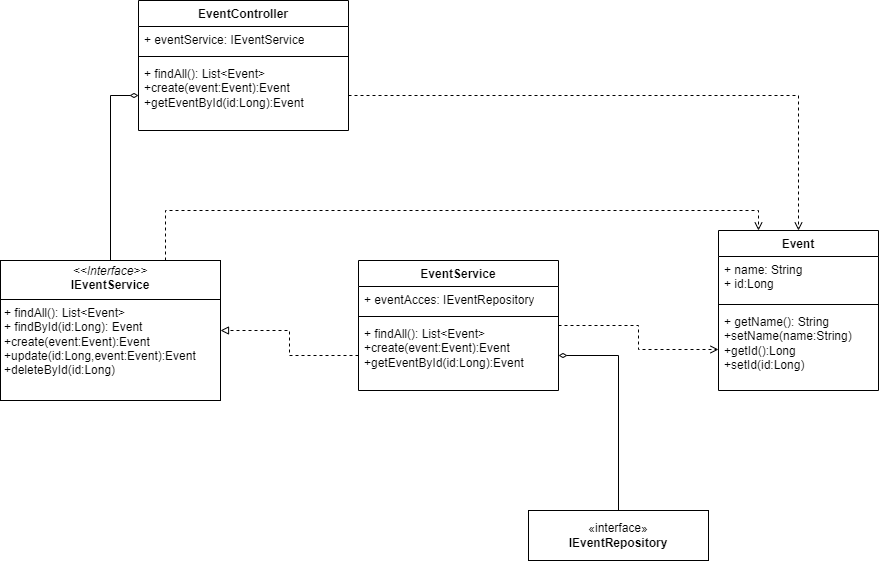

The diagram above was exported from draw.io. Its source (the exported page's mxGraphModel, read from the mxfile embedded in the PNG):
<mxGraphModel dx="978" dy="482" grid="1" gridSize="10" guides="1" tooltips="1" connect="1" arrows="1" fold="1" page="1" pageScale="1" pageWidth="827" pageHeight="1169" math="0" shadow="0">
  <root>
    <mxCell id="0" />
    <mxCell id="1" parent="0" />
    <mxCell id="6m9iExO_NX3KlGx-TRQE-14" style="edgeStyle=orthogonalEdgeStyle;rounded=0;orthogonalLoop=1;jettySize=auto;html=1;exitX=0.5;exitY=0;exitDx=0;exitDy=0;endArrow=diamondThin;endFill=0;targetPerimeterSpacing=18;entryX=0;entryY=0.5;entryDx=0;entryDy=0;" edge="1" parent="1" source="6m9iExO_NX3KlGx-TRQE-1" target="6m9iExO_NX3KlGx-TRQE-13">
      <mxGeometry relative="1" as="geometry">
        <mxPoint x="280" y="220" as="targetPoint" />
      </mxGeometry>
    </mxCell>
    <mxCell id="6m9iExO_NX3KlGx-TRQE-25" style="edgeStyle=orthogonalEdgeStyle;rounded=0;orthogonalLoop=1;jettySize=auto;html=1;exitX=0.75;exitY=0;exitDx=0;exitDy=0;entryX=0.25;entryY=0;entryDx=0;entryDy=0;endArrow=open;endFill=0;dashed=1;" edge="1" parent="1" source="6m9iExO_NX3KlGx-TRQE-1" target="6m9iExO_NX3KlGx-TRQE-6">
      <mxGeometry relative="1" as="geometry" />
    </mxCell>
    <mxCell id="6m9iExO_NX3KlGx-TRQE-1" value="&lt;p style=&quot;margin:0px;margin-top:4px;text-align:center;&quot;&gt;&lt;i&gt;&amp;lt;&amp;lt;Interface&amp;gt;&amp;gt;&lt;/i&gt;&lt;br&gt;&lt;b&gt;IEventService&lt;/b&gt;&lt;/p&gt;&lt;hr size=&quot;1&quot; style=&quot;border-style:solid;&quot;&gt;&lt;p style=&quot;margin:0px;margin-left:4px;&quot;&gt;+ findAll(): List&amp;lt;Event&amp;gt;&lt;br&gt;+ findById(id:Long): Event&lt;/p&gt;&lt;p style=&quot;margin:0px;margin-left:4px;&quot;&gt;+create(event:Event):Event&lt;/p&gt;&lt;p style=&quot;margin:0px;margin-left:4px;&quot;&gt;+update(id:Long,event:Event):Event&lt;/p&gt;&lt;p style=&quot;margin:0px;margin-left:4px;&quot;&gt;+deleteById(id:Long)&lt;/p&gt;&lt;p style=&quot;margin:0px;margin-left:4px;&quot;&gt;&lt;br&gt;&lt;/p&gt;" style="verticalAlign=top;align=left;overflow=fill;html=1;whiteSpace=wrap;" vertex="1" parent="1">
      <mxGeometry x="152" y="390" width="220" height="140" as="geometry" />
    </mxCell>
    <mxCell id="6m9iExO_NX3KlGx-TRQE-24" style="edgeStyle=orthogonalEdgeStyle;rounded=0;orthogonalLoop=1;jettySize=auto;html=1;exitX=1;exitY=0.5;exitDx=0;exitDy=0;entryX=0;entryY=0.5;entryDx=0;entryDy=0;endArrow=open;endFill=0;dashed=1;" edge="1" parent="1" source="6m9iExO_NX3KlGx-TRQE-2" target="6m9iExO_NX3KlGx-TRQE-9">
      <mxGeometry relative="1" as="geometry" />
    </mxCell>
    <mxCell id="6m9iExO_NX3KlGx-TRQE-2" value="EventService" style="swimlane;fontStyle=1;align=center;verticalAlign=top;childLayout=stackLayout;horizontal=1;startSize=26;horizontalStack=0;resizeParent=1;resizeParentMax=0;resizeLast=0;collapsible=1;marginBottom=0;whiteSpace=wrap;html=1;" vertex="1" parent="1">
      <mxGeometry x="510" y="390" width="200" height="130" as="geometry" />
    </mxCell>
    <mxCell id="6m9iExO_NX3KlGx-TRQE-3" value="+ eventAcces: IEventRepository" style="text;strokeColor=none;fillColor=none;align=left;verticalAlign=top;spacingLeft=4;spacingRight=4;overflow=hidden;rotatable=0;points=[[0,0.5],[1,0.5]];portConstraint=eastwest;whiteSpace=wrap;html=1;" vertex="1" parent="6m9iExO_NX3KlGx-TRQE-2">
      <mxGeometry y="26" width="200" height="26" as="geometry" />
    </mxCell>
    <mxCell id="6m9iExO_NX3KlGx-TRQE-4" value="" style="line;strokeWidth=1;fillColor=none;align=left;verticalAlign=middle;spacingTop=-1;spacingLeft=3;spacingRight=3;rotatable=0;labelPosition=right;points=[];portConstraint=eastwest;strokeColor=inherit;" vertex="1" parent="6m9iExO_NX3KlGx-TRQE-2">
      <mxGeometry y="52" width="200" height="8" as="geometry" />
    </mxCell>
    <mxCell id="6m9iExO_NX3KlGx-TRQE-5" value="+ findAll(): List&amp;lt;Event&amp;gt;&lt;div&gt;+create(event:Event):Event&lt;/div&gt;&lt;div&gt;+getEventById(id:Long):Event&lt;/div&gt;" style="text;strokeColor=none;fillColor=none;align=left;verticalAlign=top;spacingLeft=4;spacingRight=4;overflow=hidden;rotatable=0;points=[[0,0.5],[1,0.5]];portConstraint=eastwest;whiteSpace=wrap;html=1;" vertex="1" parent="6m9iExO_NX3KlGx-TRQE-2">
      <mxGeometry y="60" width="200" height="70" as="geometry" />
    </mxCell>
    <mxCell id="6m9iExO_NX3KlGx-TRQE-6" value="Event" style="swimlane;fontStyle=1;align=center;verticalAlign=top;childLayout=stackLayout;horizontal=1;startSize=26;horizontalStack=0;resizeParent=1;resizeParentMax=0;resizeLast=0;collapsible=1;marginBottom=0;whiteSpace=wrap;html=1;" vertex="1" parent="1">
      <mxGeometry x="870" y="360" width="160" height="160" as="geometry" />
    </mxCell>
    <mxCell id="6m9iExO_NX3KlGx-TRQE-7" value="+ name: String&lt;div&gt;+ id:Long&lt;/div&gt;" style="text;strokeColor=none;fillColor=none;align=left;verticalAlign=top;spacingLeft=4;spacingRight=4;overflow=hidden;rotatable=0;points=[[0,0.5],[1,0.5]];portConstraint=eastwest;whiteSpace=wrap;html=1;" vertex="1" parent="6m9iExO_NX3KlGx-TRQE-6">
      <mxGeometry y="26" width="160" height="44" as="geometry" />
    </mxCell>
    <mxCell id="6m9iExO_NX3KlGx-TRQE-8" value="" style="line;strokeWidth=1;fillColor=none;align=left;verticalAlign=middle;spacingTop=-1;spacingLeft=3;spacingRight=3;rotatable=0;labelPosition=right;points=[];portConstraint=eastwest;strokeColor=inherit;" vertex="1" parent="6m9iExO_NX3KlGx-TRQE-6">
      <mxGeometry y="70" width="160" height="8" as="geometry" />
    </mxCell>
    <mxCell id="6m9iExO_NX3KlGx-TRQE-9" value="+ getName(): String&lt;div&gt;+setName(name:String)&lt;/div&gt;&lt;div&gt;+getId():Long&lt;/div&gt;&lt;div&gt;+setId(id:Long)&lt;/div&gt;" style="text;strokeColor=none;fillColor=none;align=left;verticalAlign=top;spacingLeft=4;spacingRight=4;overflow=hidden;rotatable=0;points=[[0,0.5],[1,0.5]];portConstraint=eastwest;whiteSpace=wrap;html=1;" vertex="1" parent="6m9iExO_NX3KlGx-TRQE-6">
      <mxGeometry y="78" width="160" height="82" as="geometry" />
    </mxCell>
    <mxCell id="6m9iExO_NX3KlGx-TRQE-10" value="EventController" style="swimlane;fontStyle=1;align=center;verticalAlign=top;childLayout=stackLayout;horizontal=1;startSize=26;horizontalStack=0;resizeParent=1;resizeParentMax=0;resizeLast=0;collapsible=1;marginBottom=0;whiteSpace=wrap;html=1;" vertex="1" parent="1">
      <mxGeometry x="290" y="130" width="210" height="130" as="geometry" />
    </mxCell>
    <mxCell id="6m9iExO_NX3KlGx-TRQE-11" value="+ eventService: IEventService" style="text;strokeColor=none;fillColor=none;align=left;verticalAlign=top;spacingLeft=4;spacingRight=4;overflow=hidden;rotatable=0;points=[[0,0.5],[1,0.5]];portConstraint=eastwest;whiteSpace=wrap;html=1;" vertex="1" parent="6m9iExO_NX3KlGx-TRQE-10">
      <mxGeometry y="26" width="210" height="26" as="geometry" />
    </mxCell>
    <mxCell id="6m9iExO_NX3KlGx-TRQE-12" value="" style="line;strokeWidth=1;fillColor=none;align=left;verticalAlign=middle;spacingTop=-1;spacingLeft=3;spacingRight=3;rotatable=0;labelPosition=right;points=[];portConstraint=eastwest;strokeColor=inherit;" vertex="1" parent="6m9iExO_NX3KlGx-TRQE-10">
      <mxGeometry y="52" width="210" height="8" as="geometry" />
    </mxCell>
    <mxCell id="6m9iExO_NX3KlGx-TRQE-13" value="+ findAll(): List&amp;lt;Event&amp;gt;&lt;div&gt;+create(event:Event):Event&lt;/div&gt;&lt;div&gt;+getEventById(id:Long):Event&lt;/div&gt;" style="text;strokeColor=none;fillColor=none;align=left;verticalAlign=top;spacingLeft=4;spacingRight=4;overflow=hidden;rotatable=0;points=[[0,0.5],[1,0.5]];portConstraint=eastwest;whiteSpace=wrap;html=1;" vertex="1" parent="6m9iExO_NX3KlGx-TRQE-10">
      <mxGeometry y="60" width="210" height="70" as="geometry" />
    </mxCell>
    <mxCell id="6m9iExO_NX3KlGx-TRQE-16" style="edgeStyle=orthogonalEdgeStyle;rounded=0;orthogonalLoop=1;jettySize=auto;html=1;exitX=0;exitY=0.5;exitDx=0;exitDy=0;entryX=1;entryY=0.5;entryDx=0;entryDy=0;targetPerimeterSpacing=7;endArrow=block;endFill=0;dashed=1;" edge="1" parent="1" source="6m9iExO_NX3KlGx-TRQE-5" target="6m9iExO_NX3KlGx-TRQE-1">
      <mxGeometry relative="1" as="geometry" />
    </mxCell>
    <mxCell id="6m9iExO_NX3KlGx-TRQE-22" style="edgeStyle=orthogonalEdgeStyle;rounded=0;orthogonalLoop=1;jettySize=auto;html=1;exitX=0.5;exitY=0;exitDx=0;exitDy=0;entryX=1;entryY=0.5;entryDx=0;entryDy=0;endArrow=diamondThin;endFill=0;" edge="1" parent="1" source="6m9iExO_NX3KlGx-TRQE-21" target="6m9iExO_NX3KlGx-TRQE-5">
      <mxGeometry relative="1" as="geometry" />
    </mxCell>
    <mxCell id="6m9iExO_NX3KlGx-TRQE-21" value="«interface»&lt;br&gt;&lt;b&gt;IEventRepository&lt;/b&gt;" style="html=1;whiteSpace=wrap;" vertex="1" parent="1">
      <mxGeometry x="680" y="640" width="180" height="50" as="geometry" />
    </mxCell>
    <mxCell id="6m9iExO_NX3KlGx-TRQE-23" style="edgeStyle=orthogonalEdgeStyle;rounded=0;orthogonalLoop=1;jettySize=auto;html=1;exitX=1;exitY=0.5;exitDx=0;exitDy=0;entryX=0.5;entryY=0;entryDx=0;entryDy=0;endArrow=open;endFill=0;dashed=1;" edge="1" parent="1" source="6m9iExO_NX3KlGx-TRQE-13" target="6m9iExO_NX3KlGx-TRQE-6">
      <mxGeometry relative="1" as="geometry" />
    </mxCell>
  </root>
</mxGraphModel>